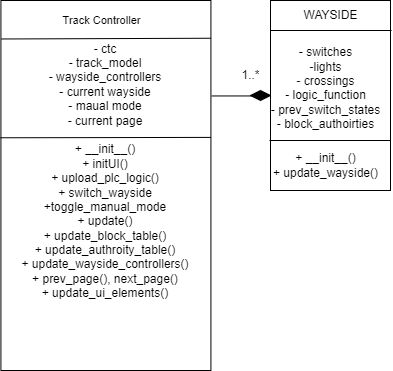

The diagram above was exported from draw.io. Its source (the exported page's mxGraphModel, read from the mxfile embedded in the PNG):
<mxGraphModel dx="1243" dy="766" grid="1" gridSize="10" guides="1" tooltips="1" connect="1" arrows="1" fold="1" page="1" pageScale="1" pageWidth="850" pageHeight="1100" background="#ffffff" math="0" shadow="0">
  <root>
    <mxCell id="0" />
    <mxCell id="1" parent="0" />
    <mxCell id="2" value="&lt;div&gt;- ctc&lt;/div&gt;&lt;div&gt;- track_model&lt;/div&gt;&lt;div&gt;- wayside_controllers&lt;/div&gt;&lt;div&gt;- current wayside&lt;/div&gt;&lt;div&gt;- maual mode&lt;/div&gt;&lt;div&gt;- current page&lt;/div&gt;&lt;div&gt;&lt;br&gt;&lt;/div&gt;&lt;div&gt;+ __init__()&lt;/div&gt;&lt;div&gt;+ initUI()&lt;/div&gt;&lt;div&gt;+ upload_plc_logic()&lt;/div&gt;&lt;div&gt;+ switch_wayside&lt;/div&gt;&lt;div&gt;+toggle_manual_mode&lt;/div&gt;&lt;div&gt;+ update()&lt;/div&gt;&lt;div&gt;+ update_block_table()&lt;/div&gt;&lt;div&gt;+ update_authroity_table()&lt;/div&gt;&lt;div&gt;+ update_wayside_controllers()&lt;/div&gt;&lt;div&gt;+ prev_page(), next_page()&lt;/div&gt;&lt;div&gt;+ update_ui_elements()&lt;/div&gt;&lt;div&gt;&lt;br&gt;&lt;/div&gt;&lt;div&gt;&lt;br&gt;&lt;/div&gt;" style="rounded=0;whiteSpace=wrap;html=1;" parent="1" vertex="1">
      <mxGeometry x="280.42" y="200" width="210" height="370" as="geometry" />
    </mxCell>
    <mxCell id="3" value="" style="endArrow=none;html=1;entryX=1;entryY=0.102;entryDx=0;entryDy=0;entryPerimeter=0;exitX=0.003;exitY=0.104;exitDx=0;exitDy=0;exitPerimeter=0;" parent="1" source="2" target="2" edge="1">
      <mxGeometry width="50" height="50" relative="1" as="geometry">
        <mxPoint x="280.42" y="240" as="sourcePoint" />
        <mxPoint x="500.42" y="239" as="targetPoint" />
      </mxGeometry>
    </mxCell>
    <mxCell id="5" value="&lt;div&gt;Track Controller&lt;/div&gt;" style="edgeLabel;html=1;align=center;verticalAlign=middle;resizable=0;points=[];" parent="3" vertex="1" connectable="0">
      <mxGeometry x="0.4549" y="-3" relative="1" as="geometry">
        <mxPoint x="-53" y="-21" as="offset" />
      </mxGeometry>
    </mxCell>
    <mxCell id="4" value="" style="endArrow=none;html=1;entryX=1;entryY=0.37;entryDx=0;entryDy=0;entryPerimeter=0;exitX=-0.002;exitY=0.371;exitDx=0;exitDy=0;exitPerimeter=0;" parent="1" source="2" target="2" edge="1">
      <mxGeometry width="50" height="50" relative="1" as="geometry">
        <mxPoint x="350.42" y="440" as="sourcePoint" />
        <mxPoint x="400.42" y="390" as="targetPoint" />
      </mxGeometry>
    </mxCell>
    <mxCell id="8" value="" style="rounded=0;whiteSpace=wrap;html=1;" parent="1" vertex="1">
      <mxGeometry x="550" y="200" width="120" height="190" as="geometry" />
    </mxCell>
    <mxCell id="9" value="WAYSIDE" style="text;html=1;align=center;verticalAlign=middle;resizable=0;points=[];autosize=1;strokeColor=none;fillColor=none;" parent="1" vertex="1">
      <mxGeometry x="570" y="200" width="80" height="30" as="geometry" />
    </mxCell>
    <mxCell id="10" value="" style="endArrow=none;html=1;" parent="1" edge="1">
      <mxGeometry width="50" height="50" relative="1" as="geometry">
        <mxPoint x="550" y="230" as="sourcePoint" />
        <mxPoint x="671" y="230" as="targetPoint" />
      </mxGeometry>
    </mxCell>
    <mxCell id="11" value="- switches&lt;div&gt;-lights&lt;/div&gt;&lt;div&gt;- crossings&lt;/div&gt;&lt;div&gt;- logic_function&lt;/div&gt;&lt;div&gt;- prev_switch_states&lt;/div&gt;&lt;div&gt;- block_authoirties&lt;/div&gt;&lt;div&gt;&lt;br&gt;&lt;/div&gt;" style="text;html=1;align=center;verticalAlign=middle;resizable=0;points=[];autosize=1;strokeColor=none;fillColor=none;" parent="1" vertex="1">
      <mxGeometry x="540" y="240" width="130" height="110" as="geometry" />
    </mxCell>
    <mxCell id="12" value="" style="endArrow=none;html=1;" parent="1" edge="1">
      <mxGeometry width="50" height="50" relative="1" as="geometry">
        <mxPoint x="549" y="340" as="sourcePoint" />
        <mxPoint x="670" y="340" as="targetPoint" />
      </mxGeometry>
    </mxCell>
    <mxCell id="17" value="+ __init__()&lt;div&gt;+ update_wayside()&lt;/div&gt;" style="text;html=1;align=center;verticalAlign=middle;resizable=0;points=[];autosize=1;strokeColor=none;fillColor=none;" parent="1" vertex="1">
      <mxGeometry x="540" y="345" width="130" height="40" as="geometry" />
    </mxCell>
    <mxCell id="21" value="" style="endArrow=none;html=1;entryX=0.077;entryY=0.545;entryDx=0;entryDy=0;entryPerimeter=0;exitX=1.004;exitY=0.258;exitDx=0;exitDy=0;exitPerimeter=0;" parent="1" source="2" target="20" edge="1">
      <mxGeometry width="50" height="50" relative="1" as="geometry">
        <mxPoint x="490" y="300" as="sourcePoint" />
        <mxPoint x="550" y="300" as="targetPoint" />
      </mxGeometry>
    </mxCell>
    <mxCell id="20" value="" style="rhombus;whiteSpace=wrap;html=1;fillColor=#000000;" parent="1" vertex="1">
      <mxGeometry x="530" y="290" width="20" height="10" as="geometry" />
    </mxCell>
    <mxCell id="22" value="1..*" style="text;html=1;align=center;verticalAlign=middle;resizable=0;points=[];autosize=1;strokeColor=none;fillColor=none;" parent="1" vertex="1">
      <mxGeometry x="510" y="260" width="40" height="30" as="geometry" />
    </mxCell>
  </root>
</mxGraphModel>